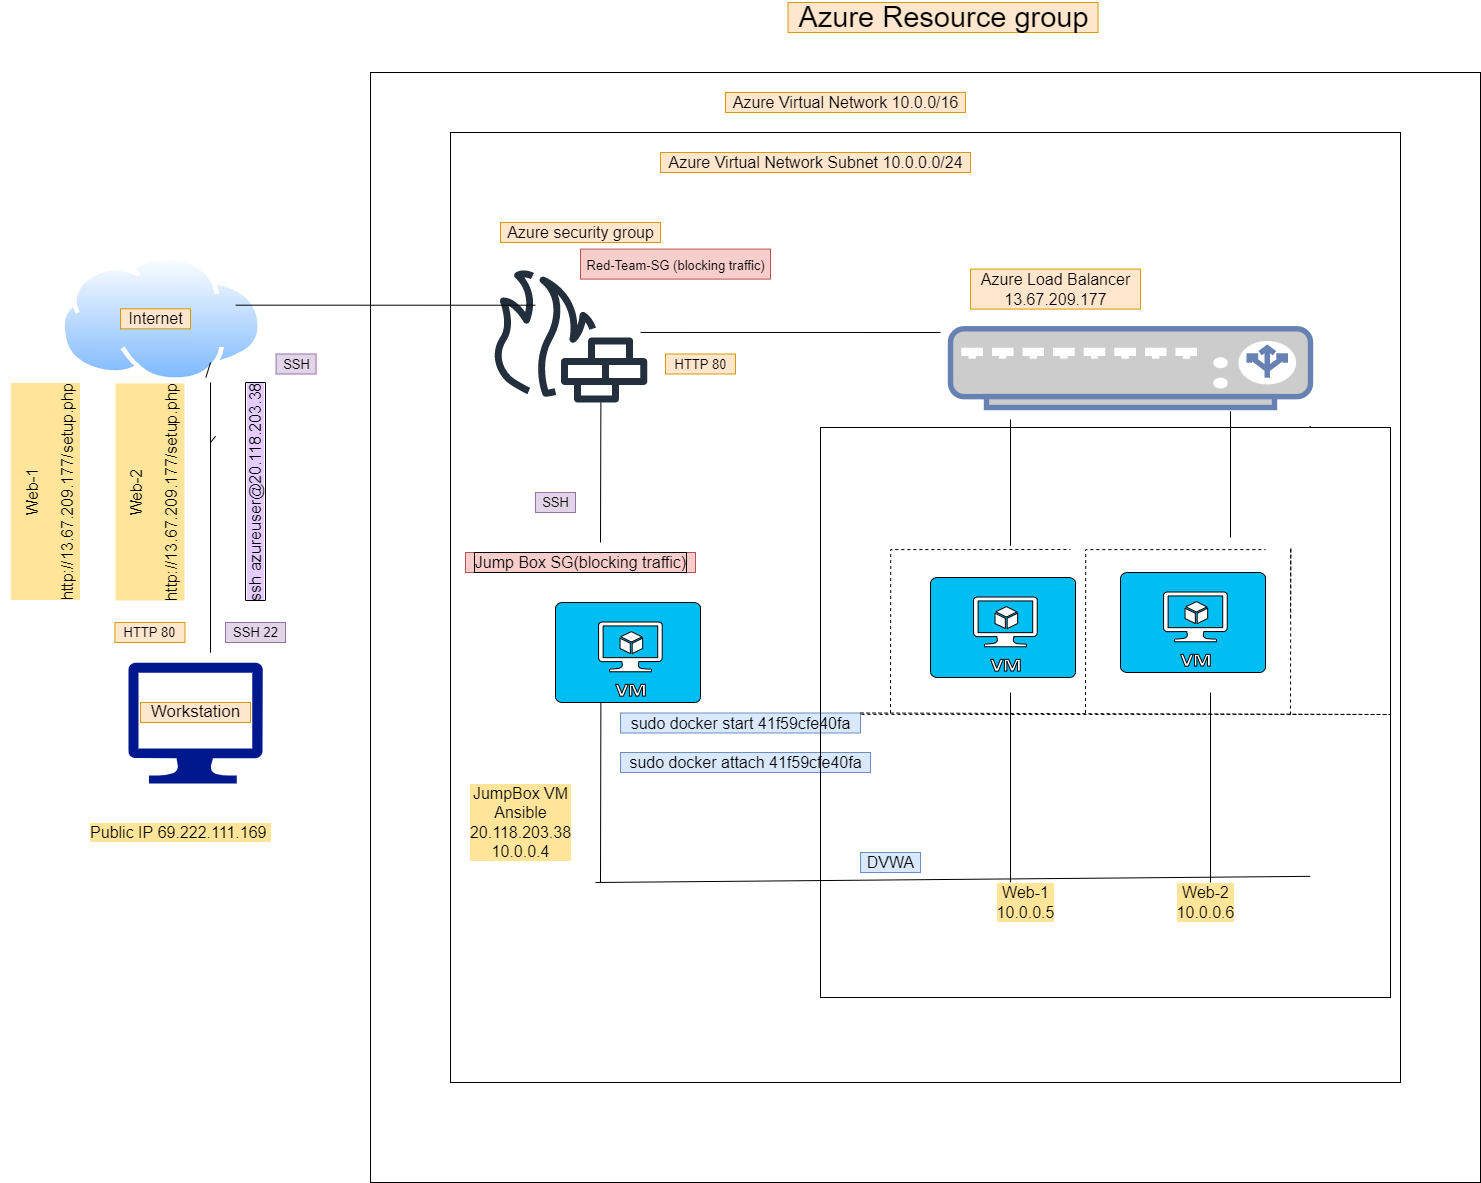

The diagram above was exported from draw.io. Its source (the exported page's mxGraphModel, read from the mxfile embedded in the PNG):
<mxGraphModel dx="2272" dy="737" grid="1" gridSize="10" guides="1" tooltips="1" connect="1" arrows="1" fold="1" page="1" pageScale="1" pageWidth="850" pageHeight="1100" math="0" shadow="0">
  <root>
    <mxCell id="0" />
    <mxCell id="1" parent="0" />
    <mxCell id="iOHyWczClCN6HNrrXElp-1" value="" style="whiteSpace=wrap;html=1;aspect=fixed;" parent="1" vertex="1">
      <mxGeometry x="240" y="140" width="1110" height="1110" as="geometry" />
    </mxCell>
    <mxCell id="iOHyWczClCN6HNrrXElp-3" value="" style="whiteSpace=wrap;html=1;aspect=fixed;" parent="1" vertex="1">
      <mxGeometry x="320" y="200" width="950" height="950" as="geometry" />
    </mxCell>
    <mxCell id="iOHyWczClCN6HNrrXElp-4" value="&lt;font style=&quot;font-size: 16px&quot;&gt;Azure Virtual Network 10.0.0/16&lt;/font&gt;" style="text;html=1;resizable=0;autosize=1;align=center;verticalAlign=middle;points=[];fillColor=#ffe6cc;strokeColor=#d79b00;rounded=0;" parent="1" vertex="1">
      <mxGeometry x="595" y="160" width="240" height="20" as="geometry" />
    </mxCell>
    <mxCell id="iOHyWczClCN6HNrrXElp-5" value="&lt;font style=&quot;font-size: 29px&quot;&gt;Azure Resource group&lt;/font&gt;" style="text;html=1;resizable=0;autosize=1;align=center;verticalAlign=middle;points=[];fillColor=#ffe6cc;strokeColor=#d79b00;rounded=0;" parent="1" vertex="1">
      <mxGeometry x="657.5" y="70" width="310" height="30" as="geometry" />
    </mxCell>
    <mxCell id="iOHyWczClCN6HNrrXElp-7" value="&lt;font style=&quot;font-size: 16px&quot;&gt;Azure Virtual Network Subnet 10.0.0.0/24&lt;/font&gt;" style="text;html=1;resizable=0;autosize=1;align=center;verticalAlign=middle;points=[];fillColor=#ffe6cc;strokeColor=#d79b00;rounded=0;" parent="1" vertex="1">
      <mxGeometry x="530" y="220" width="310" height="20" as="geometry" />
    </mxCell>
    <mxCell id="iOHyWczClCN6HNrrXElp-8" value="" style="sketch=0;outlineConnect=0;fontColor=#232F3E;gradientColor=none;fillColor=#232F3D;strokeColor=none;dashed=0;verticalLabelPosition=bottom;verticalAlign=top;align=center;html=1;fontSize=12;fontStyle=0;aspect=fixed;pointerEvents=1;shape=mxgraph.aws4.generic_firewall;" parent="1" vertex="1">
      <mxGeometry x="360" y="336.6" width="157.65" height="133.4" as="geometry" />
    </mxCell>
    <mxCell id="iOHyWczClCN6HNrrXElp-9" value="" style="aspect=fixed;perimeter=ellipsePerimeter;html=1;align=center;shadow=0;dashed=0;spacingTop=3;image;image=img/lib/active_directory/internet_cloud.svg;" parent="1" vertex="1">
      <mxGeometry x="-70" y="322.6" width="202.23" height="127.4" as="geometry" />
    </mxCell>
    <mxCell id="iOHyWczClCN6HNrrXElp-11" value="" style="sketch=0;aspect=fixed;pointerEvents=1;shadow=0;dashed=0;html=1;strokeColor=none;labelPosition=center;verticalLabelPosition=bottom;verticalAlign=top;align=center;fillColor=#00188D;shape=mxgraph.azure.computer" parent="1" vertex="1">
      <mxGeometry x="-2.2199999999999998" y="730" width="134.45" height="121" as="geometry" />
    </mxCell>
    <mxCell id="iOHyWczClCN6HNrrXElp-15" value="&lt;font style=&quot;font-size: 17px&quot;&gt;Workstation&lt;/font&gt;" style="text;html=1;resizable=0;autosize=1;align=center;verticalAlign=middle;points=[];fillColor=#ffe6cc;strokeColor=#d79b00;rounded=0;" parent="1" vertex="1">
      <mxGeometry x="10" y="770" width="110" height="20" as="geometry" />
    </mxCell>
    <mxCell id="iOHyWczClCN6HNrrXElp-17" value="" style="endArrow=none;html=1;rounded=0;fontSize=17;startArrow=none;" parent="1" edge="1">
      <mxGeometry width="50" height="50" relative="1" as="geometry">
        <mxPoint x="75.3846153846157" y="445" as="sourcePoint" />
        <mxPoint x="80" y="430" as="targetPoint" />
        <Array as="points" />
      </mxGeometry>
    </mxCell>
    <mxCell id="iOHyWczClCN6HNrrXElp-23" value="Azure security group" style="text;html=1;resizable=0;autosize=1;align=center;verticalAlign=middle;points=[];fillColor=#ffe6cc;strokeColor=#d79b00;rounded=0;fontSize=16;" parent="1" vertex="1">
      <mxGeometry x="370" y="290" width="160" height="20" as="geometry" />
    </mxCell>
    <mxCell id="iOHyWczClCN6HNrrXElp-24" value="&lt;font style=&quot;font-size: 13px&quot;&gt;Red-Team-SG (blocking traffic)&lt;/font&gt;" style="text;html=1;resizable=0;autosize=1;align=center;verticalAlign=middle;points=[];fillColor=#f8cecc;strokeColor=#b85450;rounded=0;fontSize=16;" parent="1" vertex="1">
      <mxGeometry x="450" y="316.6" width="190" height="30" as="geometry" />
    </mxCell>
    <mxCell id="iOHyWczClCN6HNrrXElp-26" value="HTTP 80" style="text;html=1;resizable=0;autosize=1;align=center;verticalAlign=middle;points=[];fillColor=#ffe6cc;strokeColor=#d79b00;rounded=0;fontSize=13;" parent="1" vertex="1">
      <mxGeometry x="535" y="421.5" width="70" height="20" as="geometry" />
    </mxCell>
    <mxCell id="iOHyWczClCN6HNrrXElp-27" value="&lt;font&gt;&lt;span style=&quot;font-size: 16px&quot;&gt;Azure Load Balancer&lt;/span&gt;&lt;br&gt;&lt;span style=&quot;font-size: 16px&quot;&gt;13.67.209.177&lt;/span&gt;&lt;br&gt;&lt;/font&gt;" style="text;html=1;resizable=0;autosize=1;align=center;verticalAlign=middle;points=[];fillColor=#ffe6cc;strokeColor=#d79b00;rounded=0;fontSize=13;" parent="1" vertex="1">
      <mxGeometry x="840" y="336.6" width="170" height="40" as="geometry" />
    </mxCell>
    <mxCell id="iOHyWczClCN6HNrrXElp-29" value="Internet" style="text;html=1;resizable=0;autosize=1;align=center;verticalAlign=middle;points=[];fillColor=#ffe6cc;strokeColor=#d79b00;rounded=0;fontSize=16;" parent="1" vertex="1">
      <mxGeometry x="-10.000000000000002" y="376.3" width="70" height="20" as="geometry" />
    </mxCell>
    <mxCell id="iOHyWczClCN6HNrrXElp-30" value="HTTP 80" style="text;html=1;resizable=0;autosize=1;align=center;verticalAlign=middle;points=[];fillColor=#ffe6cc;strokeColor=#d79b00;rounded=0;fontSize=13;" parent="1" vertex="1">
      <mxGeometry x="-15.55" y="690" width="70" height="20" as="geometry" />
    </mxCell>
    <mxCell id="iOHyWczClCN6HNrrXElp-31" value="SSH 22" style="text;html=1;resizable=0;autosize=1;align=center;verticalAlign=middle;points=[];fillColor=#e1d5e7;strokeColor=#9673a6;rounded=0;fontSize=13;" parent="1" vertex="1">
      <mxGeometry x="95" y="690" width="60" height="20" as="geometry" />
    </mxCell>
    <mxCell id="iOHyWczClCN6HNrrXElp-32" value="SSH" style="text;html=1;resizable=0;autosize=1;align=center;verticalAlign=middle;points=[];fillColor=#e1d5e7;strokeColor=#9673a6;rounded=0;fontSize=13;" parent="1" vertex="1">
      <mxGeometry x="405" y="560" width="40" height="20" as="geometry" />
    </mxCell>
    <mxCell id="iOHyWczClCN6HNrrXElp-36" value="" style="endArrow=none;html=1;rounded=0;fontSize=29;exitX=0.957;exitY=0.475;exitDx=0;exitDy=0;exitPerimeter=0;" parent="1" source="iOHyWczClCN6HNrrXElp-8" edge="1">
      <mxGeometry width="50" height="50" relative="1" as="geometry">
        <mxPoint x="750" y="430.88" as="sourcePoint" />
        <mxPoint x="810" y="400" as="targetPoint" />
      </mxGeometry>
    </mxCell>
    <mxCell id="iOHyWczClCN6HNrrXElp-37" value="&lt;font style=&quot;font-size: 16px&quot;&gt;Web-1&lt;br&gt;http://13.67.209.177/setup.php&lt;/font&gt;" style="text;html=1;resizable=0;autosize=1;align=center;verticalAlign=middle;points=[];rounded=0;labelBackgroundColor=#FFE599;fontSize=29;rotation=-90;" parent="1" vertex="1">
      <mxGeometry x="-200" y="515" width="230" height="90" as="geometry" />
    </mxCell>
    <mxCell id="iOHyWczClCN6HNrrXElp-38" value="&lt;font style=&quot;font-size: 16px&quot;&gt;Web-2&lt;br&gt;http://13.67.209.177/setup.php&lt;/font&gt;" style="text;html=1;resizable=0;autosize=1;align=center;verticalAlign=middle;points=[];rounded=0;labelBackgroundColor=#FFE599;fontSize=29;rotation=-90;" parent="1" vertex="1">
      <mxGeometry x="-95.54999999999994" y="515" width="230" height="90" as="geometry" />
    </mxCell>
    <mxCell id="iOHyWczClCN6HNrrXElp-33" value="SSH" style="text;html=1;resizable=0;autosize=1;align=center;verticalAlign=middle;points=[];fillColor=#e1d5e7;strokeColor=#9673a6;rounded=0;fontSize=13;" parent="1" vertex="1">
      <mxGeometry x="145.56" y="421.5" width="40" height="20" as="geometry" />
    </mxCell>
    <mxCell id="iOHyWczClCN6HNrrXElp-44" value="Public IP 69.222.111.169&amp;nbsp;" style="text;html=1;resizable=0;autosize=1;align=center;verticalAlign=middle;points=[];fillColor=none;strokeColor=none;rounded=0;labelBackgroundColor=#FFE599;fontSize=16;" parent="1" vertex="1">
      <mxGeometry x="-49.99000000000001" y="890" width="200" height="20" as="geometry" />
    </mxCell>
    <mxCell id="iOHyWczClCN6HNrrXElp-45" value="&lt;span style=&quot;&quot;&gt;Jump Box SG(blocking traffic)&lt;/span&gt;" style="text;html=1;resizable=0;autosize=1;align=center;verticalAlign=middle;points=[];fillColor=#f8cecc;strokeColor=#b85450;rounded=0;labelBackgroundColor=none;fontSize=16;labelBorderColor=default;" parent="1" vertex="1">
      <mxGeometry x="335" y="620" width="230" height="20" as="geometry" />
    </mxCell>
    <mxCell id="iOHyWczClCN6HNrrXElp-47" value="JumpBox VM&lt;br&gt;Ansible&lt;br&gt;20.118.203.38&lt;br&gt;10.0.0.4" style="text;html=1;resizable=0;autosize=1;align=center;verticalAlign=middle;points=[];fillColor=none;strokeColor=none;rounded=0;labelBackgroundColor=#FFE599;fontSize=16;" parent="1" vertex="1">
      <mxGeometry x="330" y="850" width="120" height="80" as="geometry" />
    </mxCell>
    <mxCell id="iOHyWczClCN6HNrrXElp-46" value="Web-2&lt;br&gt;10.0.0.6" style="text;html=1;resizable=0;autosize=1;align=center;verticalAlign=middle;points=[];fillColor=none;strokeColor=none;rounded=0;labelBackgroundColor=#FFE599;fontSize=16;" parent="1" vertex="1">
      <mxGeometry x="1040" y="950" width="70" height="40" as="geometry" />
    </mxCell>
    <mxCell id="iOHyWczClCN6HNrrXElp-48" value="Web-1&lt;br&gt;10.0.0.5" style="text;html=1;resizable=0;autosize=1;align=center;verticalAlign=middle;points=[];fillColor=none;strokeColor=none;rounded=0;labelBackgroundColor=#FFE599;fontSize=16;" parent="1" vertex="1">
      <mxGeometry x="860" y="950" width="70" height="40" as="geometry" />
    </mxCell>
    <mxCell id="iOHyWczClCN6HNrrXElp-49" value="sudo docker start&amp;nbsp;41f59cfe40fa" style="text;html=1;resizable=0;autosize=1;align=center;verticalAlign=middle;points=[];fillColor=#dae8fc;strokeColor=#6c8ebf;rounded=0;labelBackgroundColor=none;fontSize=16;" parent="1" vertex="1">
      <mxGeometry x="490" y="780.5" width="240" height="20" as="geometry" />
    </mxCell>
    <mxCell id="iOHyWczClCN6HNrrXElp-50" value="sudo docker attach&amp;nbsp;41f59cfe40fa" style="text;html=1;resizable=0;autosize=1;align=center;verticalAlign=middle;points=[];fillColor=#dae8fc;strokeColor=#6c8ebf;rounded=0;labelBackgroundColor=none;fontSize=16;" parent="1" vertex="1">
      <mxGeometry x="490" y="820" width="250" height="20" as="geometry" />
    </mxCell>
    <mxCell id="iOHyWczClCN6HNrrXElp-51" value="DVWA" style="text;html=1;resizable=0;autosize=1;align=center;verticalAlign=middle;points=[];fillColor=#dae8fc;strokeColor=#6c8ebf;rounded=0;labelBackgroundColor=none;fontSize=16;" parent="1" vertex="1">
      <mxGeometry x="730" y="920" width="60" height="20" as="geometry" />
    </mxCell>
    <mxCell id="iOHyWczClCN6HNrrXElp-52" value="&lt;span style=&quot;background-color: rgb(229 , 204 , 255)&quot;&gt;ssh azureuser@20.118.203.38&lt;/span&gt;" style="text;html=1;resizable=0;autosize=1;align=center;verticalAlign=middle;points=[];fillColor=none;strokeColor=none;rounded=0;labelBackgroundColor=none;labelBorderColor=default;fontSize=16;rotation=-90;" parent="1" vertex="1">
      <mxGeometry x="10" y="550" width="230" height="20" as="geometry" />
    </mxCell>
    <mxCell id="iOHyWczClCN6HNrrXElp-56" value="" style="endArrow=none;html=1;rounded=0;fontSize=16;" parent="1" edge="1">
      <mxGeometry width="50" height="50" relative="1" as="geometry">
        <mxPoint x="470" y="950" as="sourcePoint" />
        <mxPoint x="470.38000000000045" y="770" as="targetPoint" />
        <Array as="points" />
      </mxGeometry>
    </mxCell>
    <mxCell id="iOHyWczClCN6HNrrXElp-57" value="" style="endArrow=none;html=1;rounded=0;fontSize=16;" parent="1" edge="1">
      <mxGeometry width="50" height="50" relative="1" as="geometry">
        <mxPoint x="470" y="610" as="sourcePoint" />
        <mxPoint x="470.38000000000056" y="469.99999999999994" as="targetPoint" />
        <Array as="points" />
      </mxGeometry>
    </mxCell>
    <mxCell id="iOHyWczClCN6HNrrXElp-59" value="" style="endArrow=none;html=1;rounded=0;fontSize=16;" parent="1" edge="1">
      <mxGeometry width="50" height="50" relative="1" as="geometry">
        <mxPoint x="880" y="613.2" as="sourcePoint" />
        <mxPoint x="880" y="487.00000000000006" as="targetPoint" />
        <Array as="points" />
      </mxGeometry>
    </mxCell>
    <mxCell id="iOHyWczClCN6HNrrXElp-60" value="" style="endArrow=none;html=1;rounded=0;fontSize=16;" parent="1" edge="1">
      <mxGeometry width="50" height="50" relative="1" as="geometry">
        <mxPoint x="1080" y="950" as="sourcePoint" />
        <mxPoint x="1080" y="760" as="targetPoint" />
        <Array as="points" />
      </mxGeometry>
    </mxCell>
    <mxCell id="iOHyWczClCN6HNrrXElp-61" value="" style="endArrow=none;html=1;rounded=0;fontSize=16;" parent="1" edge="1">
      <mxGeometry width="50" height="50" relative="1" as="geometry">
        <mxPoint x="1100.0000000000005" y="605" as="sourcePoint" />
        <mxPoint x="1100.0000000000005" y="478.79999999999995" as="targetPoint" />
        <Array as="points" />
      </mxGeometry>
    </mxCell>
    <mxCell id="iOHyWczClCN6HNrrXElp-63" value="" style="endArrow=none;html=1;rounded=0;fontSize=29;entryX=0.905;entryY=0.783;entryDx=0;entryDy=0;entryPerimeter=0;" parent="1" target="iOHyWczClCN6HNrrXElp-3" edge="1">
      <mxGeometry width="50" height="50" relative="1" as="geometry">
        <mxPoint x="465" y="950" as="sourcePoint" />
        <mxPoint x="764.96" y="950.04" as="targetPoint" />
      </mxGeometry>
    </mxCell>
    <mxCell id="iOHyWczClCN6HNrrXElp-64" value="" style="endArrow=none;html=1;rounded=0;fontSize=29;exitX=0.957;exitY=0.475;exitDx=0;exitDy=0;exitPerimeter=0;" parent="1" edge="1">
      <mxGeometry width="50" height="50" relative="1" as="geometry">
        <mxPoint x="105.07620355583231" y="372.67499999999995" as="sourcePoint" />
        <mxPoint x="405" y="372.71000000000004" as="targetPoint" />
      </mxGeometry>
    </mxCell>
    <mxCell id="iOHyWczClCN6HNrrXElp-67" value="" style="verticalLabelPosition=bottom;html=1;verticalAlign=top;align=center;strokeColor=default;fillColor=#00BEF2;shape=mxgraph.azure.virtual_machine;labelBackgroundColor=#E5CCFF;labelBorderColor=default;fontSize=16;perimeterSpacing=14;" parent="1" vertex="1">
      <mxGeometry x="800" y="645" width="145" height="100" as="geometry" />
    </mxCell>
    <mxCell id="iOHyWczClCN6HNrrXElp-71" value="" style="verticalLabelPosition=bottom;html=1;verticalAlign=top;align=center;strokeColor=default;fillColor=#00BEF2;shape=mxgraph.azure.virtual_machine;labelBackgroundColor=#E5CCFF;labelBorderColor=default;fontSize=16;strokeWidth=1;perimeterSpacing=14;" parent="1" vertex="1">
      <mxGeometry x="425" y="670" width="145" height="100" as="geometry" />
    </mxCell>
    <mxCell id="iOHyWczClCN6HNrrXElp-73" value="" style="verticalLabelPosition=bottom;html=1;verticalAlign=top;align=center;strokeColor=default;fillColor=#00BEF2;shape=mxgraph.azure.virtual_machine;labelBackgroundColor=#E5CCFF;labelBorderColor=default;fontSize=16;perimeterSpacing=14;" parent="1" vertex="1">
      <mxGeometry x="990" y="640" width="145" height="100" as="geometry" />
    </mxCell>
    <mxCell id="iOHyWczClCN6HNrrXElp-75" value="" style="endArrow=none;dashed=1;html=1;rounded=0;fontSize=16;" parent="1" edge="1">
      <mxGeometry width="50" height="50" relative="1" as="geometry">
        <mxPoint x="730" y="780.5" as="sourcePoint" />
        <mxPoint x="730" y="781.9000000000001" as="targetPoint" />
        <Array as="points">
          <mxPoint x="1260" y="782" />
        </Array>
      </mxGeometry>
    </mxCell>
    <mxCell id="iOHyWczClCN6HNrrXElp-83" value="" style="endArrow=none;html=1;rounded=0;fontSize=16;startArrow=none;" parent="1" source="iOHyWczClCN6HNrrXElp-88" edge="1">
      <mxGeometry width="50" height="50" relative="1" as="geometry">
        <mxPoint x="1180.0000000000005" y="620" as="sourcePoint" />
        <mxPoint x="1180.0000000000005" y="493.79999999999995" as="targetPoint" />
        <Array as="points" />
      </mxGeometry>
    </mxCell>
    <mxCell id="iOHyWczClCN6HNrrXElp-86" value="" style="endArrow=none;html=1;rounded=0;fontSize=17;" parent="1" edge="1">
      <mxGeometry width="50" height="50" relative="1" as="geometry">
        <mxPoint x="80" y="450" as="sourcePoint" />
        <mxPoint x="85" y="503.75" as="targetPoint" />
        <Array as="points">
          <mxPoint x="80" y="720" />
          <mxPoint x="80" y="510" />
        </Array>
      </mxGeometry>
    </mxCell>
    <mxCell id="iOHyWczClCN6HNrrXElp-91" value="" style="fontColor=#0066CC;verticalAlign=top;verticalLabelPosition=bottom;labelPosition=center;align=center;html=1;outlineConnect=0;fillColor=#CCCCCC;strokeColor=#6881B3;gradientColor=none;gradientDirection=north;strokeWidth=2;shape=mxgraph.networks.load_balancer;labelBackgroundColor=#E5CCFF;labelBorderColor=default;fontSize=16;" parent="1" vertex="1">
      <mxGeometry x="820" y="396.3" width="360" height="78.7" as="geometry" />
    </mxCell>
    <mxCell id="iOHyWczClCN6HNrrXElp-93" value="" style="endArrow=none;html=1;rounded=0;fontSize=16;" parent="1" edge="1">
      <mxGeometry width="50" height="50" relative="1" as="geometry">
        <mxPoint x="880" y="950" as="sourcePoint" />
        <mxPoint x="880" y="760" as="targetPoint" />
        <Array as="points" />
      </mxGeometry>
    </mxCell>
    <mxCell id="iOHyWczClCN6HNrrXElp-96" value="" style="endArrow=none;dashed=1;html=1;rounded=0;fontSize=16;" parent="1" edge="1">
      <mxGeometry width="50" height="50" relative="1" as="geometry">
        <mxPoint x="1160" y="685" as="sourcePoint" />
        <mxPoint x="1160" y="785" as="targetPoint" />
        <Array as="points">
          <mxPoint x="1160.25" y="615" />
        </Array>
      </mxGeometry>
    </mxCell>
    <mxCell id="iOHyWczClCN6HNrrXElp-97" value="" style="endArrow=none;dashed=1;html=1;rounded=0;fontSize=16;" parent="1" edge="1">
      <mxGeometry width="50" height="50" relative="1" as="geometry">
        <mxPoint x="760" y="780.5" as="sourcePoint" />
        <mxPoint x="940" y="617" as="targetPoint" />
        <Array as="points">
          <mxPoint x="760.25" y="617.1" />
        </Array>
      </mxGeometry>
    </mxCell>
    <mxCell id="iOHyWczClCN6HNrrXElp-98" value="" style="endArrow=none;dashed=1;html=1;rounded=0;fontSize=16;" parent="1" edge="1">
      <mxGeometry width="50" height="50" relative="1" as="geometry">
        <mxPoint x="955" y="780.5" as="sourcePoint" />
        <mxPoint x="1135" y="617.0999999999999" as="targetPoint" />
        <Array as="points">
          <mxPoint x="955.25" y="617.1" />
        </Array>
      </mxGeometry>
    </mxCell>
    <mxCell id="iOHyWczClCN6HNrrXElp-88" value="" style="whiteSpace=wrap;html=1;aspect=fixed;fillColor=none;" parent="1" vertex="1">
      <mxGeometry x="690" y="495" width="570" height="570" as="geometry" />
    </mxCell>
  </root>
</mxGraphModel>